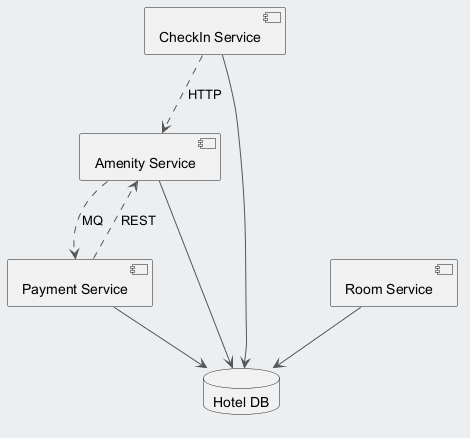

The diagram above was rendered by PlantUML. Its source (embedded in the PNG):
@startuml
skinparam backgroundColor #ECEFF1
skinparam classBackgroundColor #FFFFFF
skinparam classBorderColor #455A64
skinparam ArrowColor #555555
component "Amenity Service" as C_AmenityService
component "CheckIn Service" as C_CheckInService
component "Payment Service" as C_PaymentService
component "Room Service" as C_RoomService
database "Hotel DB" as DB_hotel
C_AmenityService --> DB_hotel
C_CheckInService --> DB_hotel
C_PaymentService --> DB_hotel
C_RoomService --> DB_hotel
C_PaymentService ..> C_AmenityService : REST
C_CheckInService ..> C_AmenityService : HTTP
C_AmenityService ..> C_PaymentService : MQ
@enduml